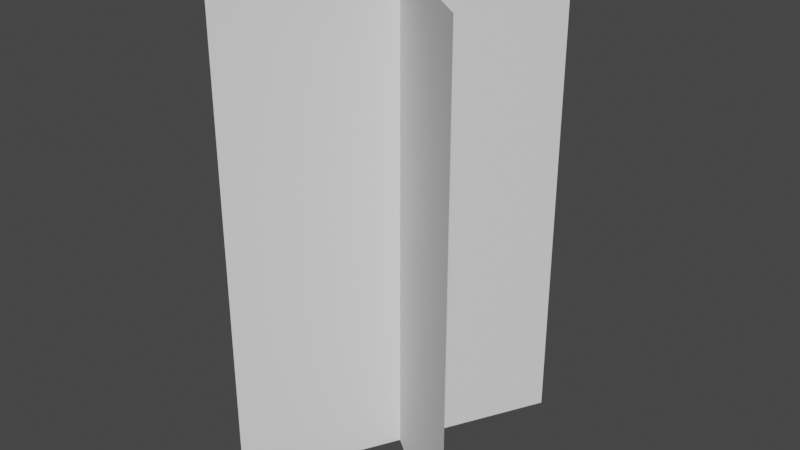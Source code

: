 # Source: grass2.blend  (saved by Blender 3.1.7; exported with 4.5.12 LTS)
import bpy
from mathutils import Matrix  # noqa: F401  (used for matrix-valued properties, if any)

bpy.ops.wm.read_factory_settings(use_empty=True)
scene = bpy.context.scene
scene.name = 'Scene'

# ---- collections
col_collection = bpy.data.collections.new('Collection'); scene.collection.children.link(col_collection)

# ---- world
world_world = bpy.data.worlds.new('World'); scene.world = world_world
world_world.use_nodes = True; world_world.node_tree.nodes.clear()
_N = world_world.node_tree.nodes; _L = world_world.node_tree.links
n0 = _N.new('ShaderNodeOutputWorld'); n0.name = 'World Output'; n0.location = (300, 300)
n1 = _N.new('ShaderNodeBackground'); n1.name = 'Background'; n1.location = (10, 300)
n1.inputs[0].default_value = (0.05088, 0.05088, 0.05088, 1.0)
_L.new(n1.outputs[0], n0.inputs[0])
n0.is_active_output = True
world_world.color = (0.05088, 0.05088, 0.05088)
world_world.use_sun_shadow = False
world_world.sun_shadow_jitter_overblur = 0.0

# ---- meshes
me_grass = bpy.data.meshes.new('grass')
me_grass.from_pydata([(-0.7967, 0.6044, 3.0), (0.7967, -0.6044, 3.0), (-0.7967, 0.6044, 0.0), (0.7967, -0.6044, 0.0), (0.46, 0.8879, 3.0), (-0.46, -0.8879, 3.0), (0.46, 0.8879, 0.0), (-0.46, -0.8879, 0.0)], [], [(0, 1, 3, 2), (4, 5, 7, 6)])
me_grass.polygons.foreach_set('use_smooth', [True] * 2)
_uv = me_grass.uv_layers.new(name='UVMap')
_uv.uv.foreach_set('vector', [0.0, 3.576e-07, 1.0, 0.0, 1.0, 1.0, 2.384e-07, 1.0, 0.0, 3.576e-07, 1.0, 0.0, 1.0, 1.0, 2.384e-07, 1.0])
me_grass.use_remesh_fix_poles = True
me_grass.use_remesh_preserve_attributes = False
me_grass.update()

# ---- objects
ob_grass = bpy.data.objects.new('grass', me_grass)

# ---- transforms, parenting, visibility, modifiers, constraints
ob_grass.location = (0.0, 0.0, 0.0)

# ---- collection membership
col_collection.objects.link(ob_grass)

# ---- scene / render settings (as saved in the file)
scene.frame_start = 1; scene.frame_end = 250; scene.frame_set(1)
scene.render.engine = 'BLENDER_EEVEE_NEXT'
scene.cycles.sampling_pattern = 'TABULATED_SOBOL'
scene.cycles.use_light_tree = False
scene.view_settings.view_transform = 'Filmic'
bpy.context.view_layer.update()

# ---- added for rendering (the .blend has no active camera and no usable light): camera, sun
cam_auto = bpy.data.cameras.new('AutoCamera')
cam_auto.lens = 50.0
cam_auto.sensor_width = 36.0
cam_auto.clip_end = 1000.0
ob_auto_camera = bpy.data.objects.new('AutoCamera', cam_auto)
scene.collection.objects.link(ob_auto_camera)
ob_auto_camera.location = (3.54641, -4.25569, 4.33712)
ob_auto_camera.rotation_euler = (1.09748, -7.21219e-08, 0.694738)
scene.camera = ob_auto_camera
light_auto_sun = bpy.data.lights.new('AutoSun', 'SUN')
light_auto_sun.energy = 3.0
light_auto_sun.angle = 0.0523599
ob_auto_sun = bpy.data.objects.new('AutoSun', light_auto_sun)
scene.collection.objects.link(ob_auto_sun)
ob_auto_sun.rotation_euler = (0.872665, 0.174533, 0.523599)
bpy.context.view_layer.update()
